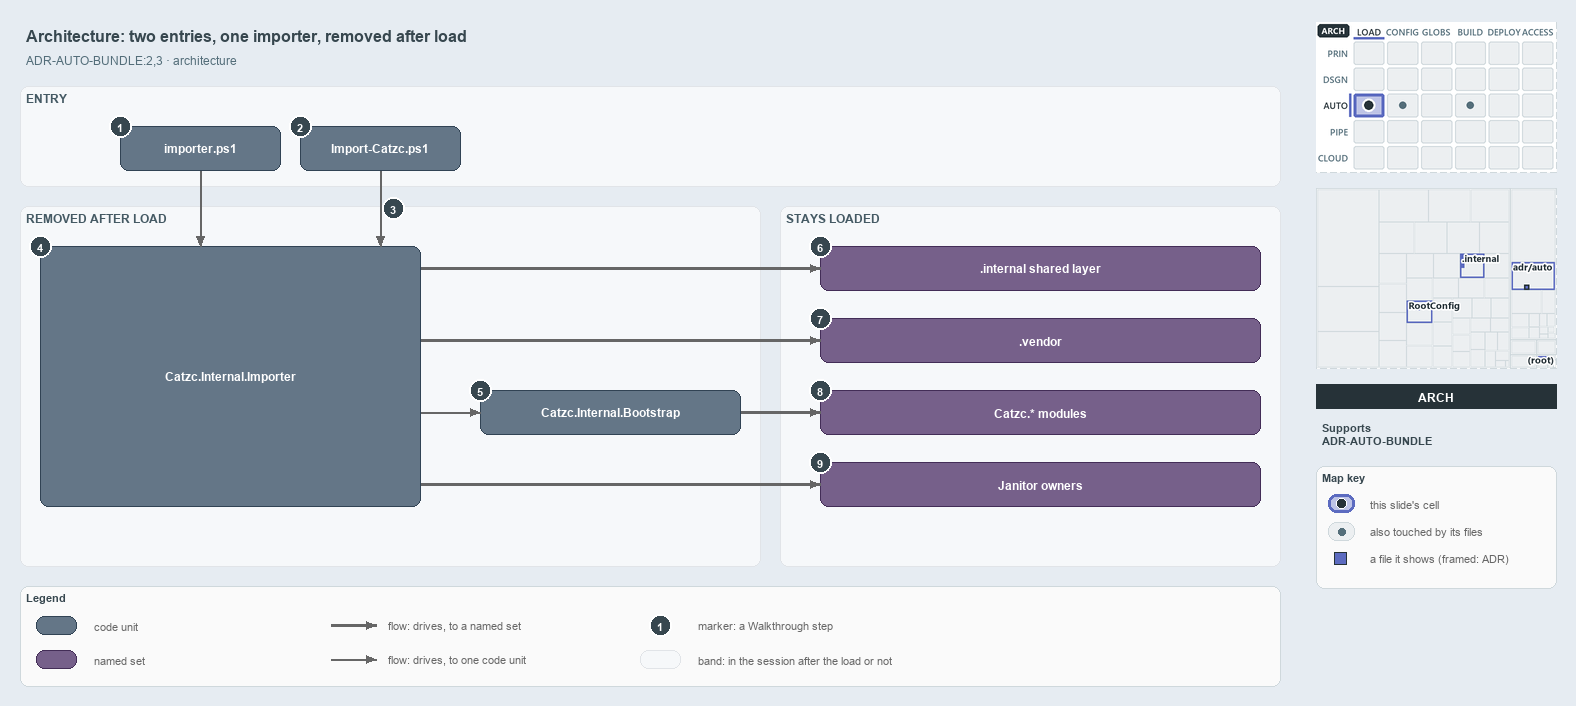

The diagram above was exported from draw.io. Its source (the exported page's mxGraphModel, read from the mxfile embedded in the PNG):
<mxGraphModel dx="1024" dy="768" grid="0" gridSize="10" guides="1" tooltips="1" connect="1" arrows="1" fold="1" page="1" pageScale="1" pageWidth="1572" pageHeight="700" background="#ffffff" math="0" shadow="0">
  <root>
    <mxCell id="0" />
    <mxCell id="1" parent="0" />
    <mxCell id="title" value="Architecture: two entries, one importer, removed after load" style="text;html=1;align=left;verticalAlign=middle;fontSize=16;fontStyle=1;fontColor=#37474F;" vertex="1" parent="1">
      <mxGeometry x="20" y="14" width="1260" height="30" as="geometry" />
    </mxCell>
    <mxCell id="subtitle" value="ADR-AUTO-BUNDLE:2,3 &amp;#183; architecture" style="text;html=1;align=left;verticalAlign=middle;fontSize=12;fontColor=#546E7A;" vertex="1" parent="1">
      <mxGeometry x="20" y="44" width="1240" height="20" as="geometry" />
    </mxCell>
    <mxCell id="band-entry" value="ENTRY" style="rounded=1;html=1;arcSize=3;fillColor=#F6F8FA;strokeColor=#E1E4E8;verticalAlign=top;align=left;spacingLeft=8;fontStyle=1;fontSize=12;fontColor=#455A64;" vertex="1" parent="1">
      <mxGeometry x="20" y="80" width="1260" height="100" as="geometry" />
    </mxCell>
    <mxCell id="band-removed" value="REMOVED AFTER LOAD" style="rounded=1;html=1;arcSize=3;fillColor=#F6F8FA;strokeColor=#E1E4E8;verticalAlign=top;align=left;spacingLeft=8;fontStyle=1;fontSize=12;fontColor=#455A64;" vertex="1" parent="1">
      <mxGeometry x="20" y="200" width="740" height="360" as="geometry" />
    </mxCell>
    <mxCell id="band-stays" value="STAYS LOADED" style="rounded=1;html=1;arcSize=3;fillColor=#F6F8FA;strokeColor=#E1E4E8;verticalAlign=top;align=left;spacingLeft=8;fontStyle=1;fontSize=12;fontColor=#455A64;" vertex="1" parent="1">
      <mxGeometry x="780" y="200" width="500" height="360" as="geometry" />
    </mxCell>
    <mxCell id="g-importer-ps1" value="&lt;b&gt;importer.ps1&lt;/b&gt;" style="rounded=1;whiteSpace=wrap;html=1;arcSize=20;fillColor=#647687;strokeColor=#314354;fontColor=#FFFFFF;fontSize=12;" vertex="1" parent="1">
      <mxGeometry x="120" y="120" width="160" height="44" as="geometry" />
    </mxCell>
    <mxCell id="g-import-catzc" value="&lt;b&gt;Import-Catzc.ps1&lt;/b&gt;" style="rounded=1;whiteSpace=wrap;html=1;arcSize=20;fillColor=#647687;strokeColor=#314354;fontColor=#FFFFFF;fontSize=12;" vertex="1" parent="1">
      <mxGeometry x="300" y="120" width="160" height="44" as="geometry" />
    </mxCell>
    <mxCell id="g-importer" value="&lt;b&gt;Catzc.Internal.Importer&lt;/b&gt;" style="rounded=1;whiteSpace=wrap;html=1;arcSize=20;fillColor=#647687;strokeColor=#314354;fontColor=#FFFFFF;fontSize=12;" vertex="1" parent="1">
      <mxGeometry x="40" y="240" width="380" height="260" as="geometry" />
    </mxCell>
    <mxCell id="g-bootstrap" value="&lt;b&gt;Catzc.Internal.Bootstrap&lt;/b&gt;" style="rounded=1;whiteSpace=wrap;html=1;arcSize=20;fillColor=#647687;strokeColor=#314354;fontColor=#FFFFFF;fontSize=12;" vertex="1" parent="1">
      <mxGeometry x="480" y="384" width="260" height="44" as="geometry" />
    </mxCell>
    <mxCell id="g-internal" value="&lt;b&gt;.internal shared layer&lt;/b&gt;" style="rounded=1;whiteSpace=wrap;html=1;arcSize=20;fillColor=#76608a;strokeColor=#432d57;fontColor=#FFFFFF;fontSize=12;" vertex="1" parent="1">
      <mxGeometry x="820" y="240" width="440" height="44" as="geometry" />
    </mxCell>
    <mxCell id="g-vendor" value="&lt;b&gt;.vendor&lt;/b&gt;" style="rounded=1;whiteSpace=wrap;html=1;arcSize=20;fillColor=#76608a;strokeColor=#432d57;fontColor=#FFFFFF;fontSize=12;" vertex="1" parent="1">
      <mxGeometry x="820" y="312" width="440" height="44" as="geometry" />
    </mxCell>
    <mxCell id="g-modules" value="&lt;b&gt;Catzc.* modules&lt;/b&gt;" style="rounded=1;whiteSpace=wrap;html=1;arcSize=20;fillColor=#76608a;strokeColor=#432d57;fontColor=#FFFFFF;fontSize=12;" vertex="1" parent="1">
      <mxGeometry x="820" y="384" width="440" height="44" as="geometry" />
    </mxCell>
    <mxCell id="g-janitor" value="&lt;b&gt;Janitor owners&lt;/b&gt;" style="rounded=1;whiteSpace=wrap;html=1;arcSize=20;fillColor=#76608a;strokeColor=#432d57;fontColor=#FFFFFF;fontSize=12;" vertex="1" parent="1">
      <mxGeometry x="820" y="456" width="440" height="44" as="geometry" />
    </mxCell>
    <mxCell id="p-edge-src-importer-a" value="" style="text;html=1;strokeColor=none;fillColor=none;" vertex="1" parent="1">
      <mxGeometry x="200" y="164" width="1" height="1" as="geometry" />
    </mxCell>
    <mxCell id="p-edge-src-importer-b" value="" style="text;html=1;strokeColor=none;fillColor=none;" vertex="1" parent="1">
      <mxGeometry x="200" y="240" width="1" height="1" as="geometry" />
    </mxCell>
    <mxCell id="edge-src-importer" value="" style="edgeStyle=orthogonalEdgeStyle;rounded=1;html=1;endArrow=block;strokeColor=#666666;" edge="1" parent="1" source="p-edge-src-importer-a" target="p-edge-src-importer-b">
      <mxGeometry relative="1" as="geometry" />
    </mxCell>
    <mxCell id="p-edge-bld-importer-a" value="" style="text;html=1;strokeColor=none;fillColor=none;" vertex="1" parent="1">
      <mxGeometry x="380" y="164" width="1" height="1" as="geometry" />
    </mxCell>
    <mxCell id="p-edge-bld-importer-b" value="" style="text;html=1;strokeColor=none;fillColor=none;" vertex="1" parent="1">
      <mxGeometry x="380" y="240" width="1" height="1" as="geometry" />
    </mxCell>
    <mxCell id="edge-bld-importer" value="" style="edgeStyle=orthogonalEdgeStyle;rounded=1;html=1;endArrow=block;strokeColor=#666666;" edge="1" parent="1" source="p-edge-bld-importer-a" target="p-edge-bld-importer-b">
      <mxGeometry relative="1" as="geometry" />
    </mxCell>
    <mxCell id="p-edge-importer-internal-a" value="" style="text;html=1;strokeColor=none;fillColor=none;" vertex="1" parent="1">
      <mxGeometry x="420" y="262" width="1" height="1" as="geometry" />
    </mxCell>
    <mxCell id="p-edge-importer-internal-b" value="" style="text;html=1;strokeColor=none;fillColor=none;" vertex="1" parent="1">
      <mxGeometry x="820" y="262" width="1" height="1" as="geometry" />
    </mxCell>
    <mxCell id="edge-importer-internal" value="" style="edgeStyle=orthogonalEdgeStyle;rounded=1;html=1;endArrow=block;strokeColor=#666666;strokeWidth=2.5;" edge="1" parent="1" source="p-edge-importer-internal-a" target="p-edge-importer-internal-b">
      <mxGeometry relative="1" as="geometry" />
    </mxCell>
    <mxCell id="p-edge-importer-vendor-a" value="" style="text;html=1;strokeColor=none;fillColor=none;" vertex="1" parent="1">
      <mxGeometry x="420" y="334" width="1" height="1" as="geometry" />
    </mxCell>
    <mxCell id="p-edge-importer-vendor-b" value="" style="text;html=1;strokeColor=none;fillColor=none;" vertex="1" parent="1">
      <mxGeometry x="820" y="334" width="1" height="1" as="geometry" />
    </mxCell>
    <mxCell id="edge-importer-vendor" value="" style="edgeStyle=orthogonalEdgeStyle;rounded=1;html=1;endArrow=block;strokeColor=#666666;strokeWidth=2.5;" edge="1" parent="1" source="p-edge-importer-vendor-a" target="p-edge-importer-vendor-b">
      <mxGeometry relative="1" as="geometry" />
    </mxCell>
    <mxCell id="p-edge-importer-bootstrap-a" value="" style="text;html=1;strokeColor=none;fillColor=none;" vertex="1" parent="1">
      <mxGeometry x="420" y="406" width="1" height="1" as="geometry" />
    </mxCell>
    <mxCell id="p-edge-importer-bootstrap-b" value="" style="text;html=1;strokeColor=none;fillColor=none;" vertex="1" parent="1">
      <mxGeometry x="480" y="406" width="1" height="1" as="geometry" />
    </mxCell>
    <mxCell id="edge-importer-bootstrap" value="" style="edgeStyle=orthogonalEdgeStyle;rounded=1;html=1;endArrow=block;strokeColor=#666666;" edge="1" parent="1" source="p-edge-importer-bootstrap-a" target="p-edge-importer-bootstrap-b">
      <mxGeometry relative="1" as="geometry" />
    </mxCell>
    <mxCell id="p-edge-bootstrap-modules-a" value="" style="text;html=1;strokeColor=none;fillColor=none;" vertex="1" parent="1">
      <mxGeometry x="740" y="406" width="1" height="1" as="geometry" />
    </mxCell>
    <mxCell id="p-edge-bootstrap-modules-b" value="" style="text;html=1;strokeColor=none;fillColor=none;" vertex="1" parent="1">
      <mxGeometry x="820" y="406" width="1" height="1" as="geometry" />
    </mxCell>
    <mxCell id="edge-bootstrap-modules" value="" style="edgeStyle=orthogonalEdgeStyle;rounded=1;html=1;endArrow=block;strokeColor=#666666;strokeWidth=2.5;" edge="1" parent="1" source="p-edge-bootstrap-modules-a" target="p-edge-bootstrap-modules-b">
      <mxGeometry relative="1" as="geometry" />
    </mxCell>
    <mxCell id="p-edge-importer-janitor-a" value="" style="text;html=1;strokeColor=none;fillColor=none;" vertex="1" parent="1">
      <mxGeometry x="420" y="478" width="1" height="1" as="geometry" />
    </mxCell>
    <mxCell id="p-edge-importer-janitor-b" value="" style="text;html=1;strokeColor=none;fillColor=none;" vertex="1" parent="1">
      <mxGeometry x="820" y="478" width="1" height="1" as="geometry" />
    </mxCell>
    <mxCell id="edge-importer-janitor" value="" style="edgeStyle=orthogonalEdgeStyle;rounded=1;html=1;endArrow=block;strokeColor=#666666;strokeWidth=2.5;" edge="1" parent="1" source="p-edge-importer-janitor-a" target="p-edge-importer-janitor-b">
      <mxGeometry relative="1" as="geometry" />
    </mxCell>
    <mxCell id="mark-1" value="1" style="ellipse;html=1;fillColor=#37474F;strokeColor=#FFFFFF;strokeWidth=2;fontColor=#FFFFFF;fontStyle=1;fontSize=11;" vertex="1" parent="1">
      <mxGeometry x="109" y="109" width="22" height="22" as="geometry" />
    </mxCell>
    <mxCell id="mark-2" value="2" style="ellipse;html=1;fillColor=#37474F;strokeColor=#FFFFFF;strokeWidth=2;fontColor=#FFFFFF;fontStyle=1;fontSize=11;" vertex="1" parent="1">
      <mxGeometry x="289" y="109" width="22" height="22" as="geometry" />
    </mxCell>
    <mxCell id="mark-3" value="3" style="ellipse;html=1;fillColor=#37474F;strokeColor=#FFFFFF;strokeWidth=2;fontColor=#FFFFFF;fontStyle=1;fontSize=11;" vertex="1" parent="1">
      <mxGeometry x="382" y="191" width="22" height="22" as="geometry" />
    </mxCell>
    <mxCell id="mark-4" value="4" style="ellipse;html=1;fillColor=#37474F;strokeColor=#FFFFFF;strokeWidth=2;fontColor=#FFFFFF;fontStyle=1;fontSize=11;" vertex="1" parent="1">
      <mxGeometry x="29" y="229" width="22" height="22" as="geometry" />
    </mxCell>
    <mxCell id="mark-5" value="5" style="ellipse;html=1;fillColor=#37474F;strokeColor=#FFFFFF;strokeWidth=2;fontColor=#FFFFFF;fontStyle=1;fontSize=11;" vertex="1" parent="1">
      <mxGeometry x="469" y="373" width="22" height="22" as="geometry" />
    </mxCell>
    <mxCell id="mark-6" value="6" style="ellipse;html=1;fillColor=#37474F;strokeColor=#FFFFFF;strokeWidth=2;fontColor=#FFFFFF;fontStyle=1;fontSize=11;" vertex="1" parent="1">
      <mxGeometry x="809" y="229" width="22" height="22" as="geometry" />
    </mxCell>
    <mxCell id="mark-7" value="7" style="ellipse;html=1;fillColor=#37474F;strokeColor=#FFFFFF;strokeWidth=2;fontColor=#FFFFFF;fontStyle=1;fontSize=11;" vertex="1" parent="1">
      <mxGeometry x="809" y="301" width="22" height="22" as="geometry" />
    </mxCell>
    <mxCell id="mark-8" value="8" style="ellipse;html=1;fillColor=#37474F;strokeColor=#FFFFFF;strokeWidth=2;fontColor=#FFFFFF;fontStyle=1;fontSize=11;" vertex="1" parent="1">
      <mxGeometry x="809" y="373" width="22" height="22" as="geometry" />
    </mxCell>
    <mxCell id="mark-9" value="9" style="ellipse;html=1;fillColor=#37474F;strokeColor=#FFFFFF;strokeWidth=2;fontColor=#FFFFFF;fontStyle=1;fontSize=11;" vertex="1" parent="1">
      <mxGeometry x="809" y="445" width="22" height="22" as="geometry" />
    </mxCell>
    <mxCell id="legend" value="&lt;b&gt;Legend&lt;/b&gt;" style="rounded=1;whiteSpace=wrap;html=1;arcSize=6;fillColor=#FAFAFA;strokeColor=#CFD8DC;align=left;verticalAlign=top;spacing=8;fontSize=11;fontColor=#37474F;" vertex="1" parent="1">
      <mxGeometry x="20" y="580" width="1260" height="100" as="geometry" />
    </mxCell>
    <mxCell id="legend-0" value="" style="rounded=1;whiteSpace=wrap;html=1;arcSize=20;fillColor=#647687;strokeColor=#314354;fontColor=#FFFFFF;fontSize=12;" vertex="1" parent="1">
      <mxGeometry x="36" y="610" width="40" height="18" as="geometry" />
    </mxCell>
    <mxCell id="legend-0-text" value="code unit" style="text;html=1;align=left;verticalAlign=middle;fontSize=11;fontColor=#666666;" vertex="1" parent="1">
      <mxGeometry x="88" y="609" width="240" height="20" as="geometry" />
    </mxCell>
    <mxCell id="legend-1" value="" style="rounded=1;whiteSpace=wrap;html=1;arcSize=20;fillColor=#76608a;strokeColor=#432d57;fontColor=#FFFFFF;fontSize=12;" vertex="1" parent="1">
      <mxGeometry x="36" y="644" width="40" height="18" as="geometry" />
    </mxCell>
    <mxCell id="legend-1-text" value="named set" style="text;html=1;align=left;verticalAlign=middle;fontSize=11;fontColor=#666666;" vertex="1" parent="1">
      <mxGeometry x="88" y="643" width="240" height="20" as="geometry" />
    </mxCell>
    <mxCell id="p-legend-2-a" value="" style="text;html=1;strokeColor=none;fillColor=none;" vertex="1" parent="1">
      <mxGeometry x="330" y="619" width="1" height="1" as="geometry" />
    </mxCell>
    <mxCell id="p-legend-2-b" value="" style="text;html=1;strokeColor=none;fillColor=none;" vertex="1" parent="1">
      <mxGeometry x="376" y="619" width="1" height="1" as="geometry" />
    </mxCell>
    <mxCell id="legend-2" value="" style="edgeStyle=orthogonalEdgeStyle;rounded=1;html=1;endArrow=block;strokeColor=#666666;strokeWidth=2.5;" edge="1" parent="1" source="p-legend-2-a" target="p-legend-2-b">
      <mxGeometry relative="1" as="geometry" />
    </mxCell>
    <mxCell id="legend-2-text" value="flow: drives, to a named set" style="text;html=1;align=left;verticalAlign=middle;fontSize=11;fontColor=#666666;" vertex="1" parent="1">
      <mxGeometry x="382" y="609" width="240" height="20" as="geometry" />
    </mxCell>
    <mxCell id="p-legend-3-a" value="" style="text;html=1;strokeColor=none;fillColor=none;" vertex="1" parent="1">
      <mxGeometry x="330" y="653" width="1" height="1" as="geometry" />
    </mxCell>
    <mxCell id="p-legend-3-b" value="" style="text;html=1;strokeColor=none;fillColor=none;" vertex="1" parent="1">
      <mxGeometry x="376" y="653" width="1" height="1" as="geometry" />
    </mxCell>
    <mxCell id="legend-3" value="" style="edgeStyle=orthogonalEdgeStyle;rounded=1;html=1;endArrow=block;strokeColor=#666666;" edge="1" parent="1" source="p-legend-3-a" target="p-legend-3-b">
      <mxGeometry relative="1" as="geometry" />
    </mxCell>
    <mxCell id="legend-3-text" value="flow: drives, to one code unit" style="text;html=1;align=left;verticalAlign=middle;fontSize=11;fontColor=#666666;" vertex="1" parent="1">
      <mxGeometry x="382" y="643" width="240" height="20" as="geometry" />
    </mxCell>
    <mxCell id="legend-4" value="1" style="ellipse;html=1;fillColor=#37474F;strokeColor=#FFFFFF;strokeWidth=2;fontColor=#FFFFFF;fontStyle=1;fontSize=11;" vertex="1" parent="1">
      <mxGeometry x="649" y="608" width="22" height="22" as="geometry" />
    </mxCell>
    <mxCell id="legend-4-text" value="marker: a Walkthrough step" style="text;html=1;align=left;verticalAlign=middle;fontSize=11;fontColor=#666666;" vertex="1" parent="1">
      <mxGeometry x="692" y="609" width="240" height="20" as="geometry" />
    </mxCell>
    <mxCell id="legend-5" value="" style="rounded=1;html=1;arcSize=3;fillColor=#F6F8FA;strokeColor=#E1E4E8;" vertex="1" parent="1">
      <mxGeometry x="640" y="644" width="40" height="18" as="geometry" />
    </mxCell>
    <mxCell id="legend-5-text" value="band: in the session after the load or not" style="text;html=1;align=left;verticalAlign=middle;fontSize=11;fontColor=#666666;" vertex="1" parent="1">
      <mxGeometry x="692" y="643" width="240" height="20" as="geometry" />
    </mxCell>
    <mxCell id="minimap-stack" value="" style="shape=image;html=1;imageAspect=0;aspect=fixed;verticalLabelPosition=bottom;strokeColor=#CFD8DC;dashed=1;fillColor=#FAFAFA;image=data:image/png,(base64 omitted: 15924 chars);" vertex="1" parent="1">
      <mxGeometry x="1316" y="16" width="240" height="150" as="geometry" />
    </mxCell>
    <mxCell id="minimap-tree" value="" style="shape=image;html=1;imageAspect=0;aspect=fixed;verticalLabelPosition=bottom;strokeColor=#CFD8DC;dashed=1;fillColor=#FAFAFA;image=data:image/png,(base64 omitted: 13320 chars);" vertex="1" parent="1">
      <mxGeometry x="1316" y="182" width="240" height="180" as="geometry" />
    </mxCell>
    <mxCell id="lens-badge" value="ARCH" style="rounded=0;whiteSpace=wrap;html=1;align=center;verticalAlign=middle;fontSize=12;fontStyle=1;fontColor=#FFFFFF;fillColor=#263238;strokeColor=none;" vertex="1" parent="1">
      <mxGeometry x="1316" y="378" width="240" height="24" as="geometry" />
    </mxCell>
    <mxCell id="supports" value="&lt;b&gt;Supports&lt;/b&gt;&lt;br&gt;ADR-AUTO-BUNDLE" style="text;html=1;whiteSpace=wrap;align=left;verticalAlign=top;fontSize=11;fontColor=#37474F;" vertex="1" parent="1">
      <mxGeometry x="1316" y="410" width="240" height="46" as="geometry" />
    </mxCell>
    <mxCell id="mapkey" value="&lt;b&gt;Map key&lt;/b&gt;" style="rounded=1;whiteSpace=wrap;html=1;arcSize=6;fillColor=#FAFAFA;strokeColor=#CFD8DC;align=left;verticalAlign=top;spacing=8;fontSize=11;fontColor=#37474F;" vertex="1" parent="1">
      <mxGeometry x="1316" y="460" width="240" height="122" as="geometry" />
    </mxCell>
    <mxCell id="mapkey-here" value="" style="rounded=1;arcSize=20;html=1;fillColor=#BEC4E6;strokeColor=#5C6BC0;strokeWidth=3;" vertex="1" parent="1">
      <mxGeometry x="1328" y="488" width="26" height="18" as="geometry" />
    </mxCell>
    <mxCell id="mapkey-here-dot" value="" style="ellipse;html=1;fillColor=#263238;strokeColor=#FFFFFF;strokeWidth=1.5;" vertex="1" parent="1">
      <mxGeometry x="1336" y="492" width="10" height="10" as="geometry" />
    </mxCell>
    <mxCell id="mapkey-here-text" value="this slide's cell" style="text;html=1;align=left;verticalAlign=middle;fontSize=11;fontColor=#666666;" vertex="1" parent="1">
      <mxGeometry x="1364" y="487" width="180" height="20" as="geometry" />
    </mxCell>
    <mxCell id="mapkey-touched" value="" style="rounded=1;arcSize=20;html=1;fillColor=#ECEFF1;strokeColor=#CFD8DC;" vertex="1" parent="1">
      <mxGeometry x="1328" y="516" width="26" height="18" as="geometry" />
    </mxCell>
    <mxCell id="mapkey-touched-dot" value="" style="ellipse;html=1;fillColor=#546E7A;strokeColor=none;" vertex="1" parent="1">
      <mxGeometry x="1338" y="522" width="7" height="7" as="geometry" />
    </mxCell>
    <mxCell id="mapkey-touched-text" value="also touched by its files" style="text;html=1;align=left;verticalAlign=middle;fontSize=11;fontColor=#666666;" vertex="1" parent="1">
      <mxGeometry x="1364" y="515" width="180" height="20" as="geometry" />
    </mxCell>
    <mxCell id="mapkey-file" value="" style="rounded=0;html=1;fillColor=#5C6BC0;strokeColor=#263238;strokeWidth=1.5;" vertex="1" parent="1">
      <mxGeometry x="1334" y="546" width="12" height="12" as="geometry" />
    </mxCell>
    <mxCell id="mapkey-file-text" value="a file it shows (framed: ADR)" style="text;html=1;align=left;verticalAlign=middle;fontSize=11;fontColor=#666666;" vertex="1" parent="1">
      <mxGeometry x="1364" y="542" width="180" height="20" as="geometry" />
    </mxCell>
  </root>
</mxGraphModel>